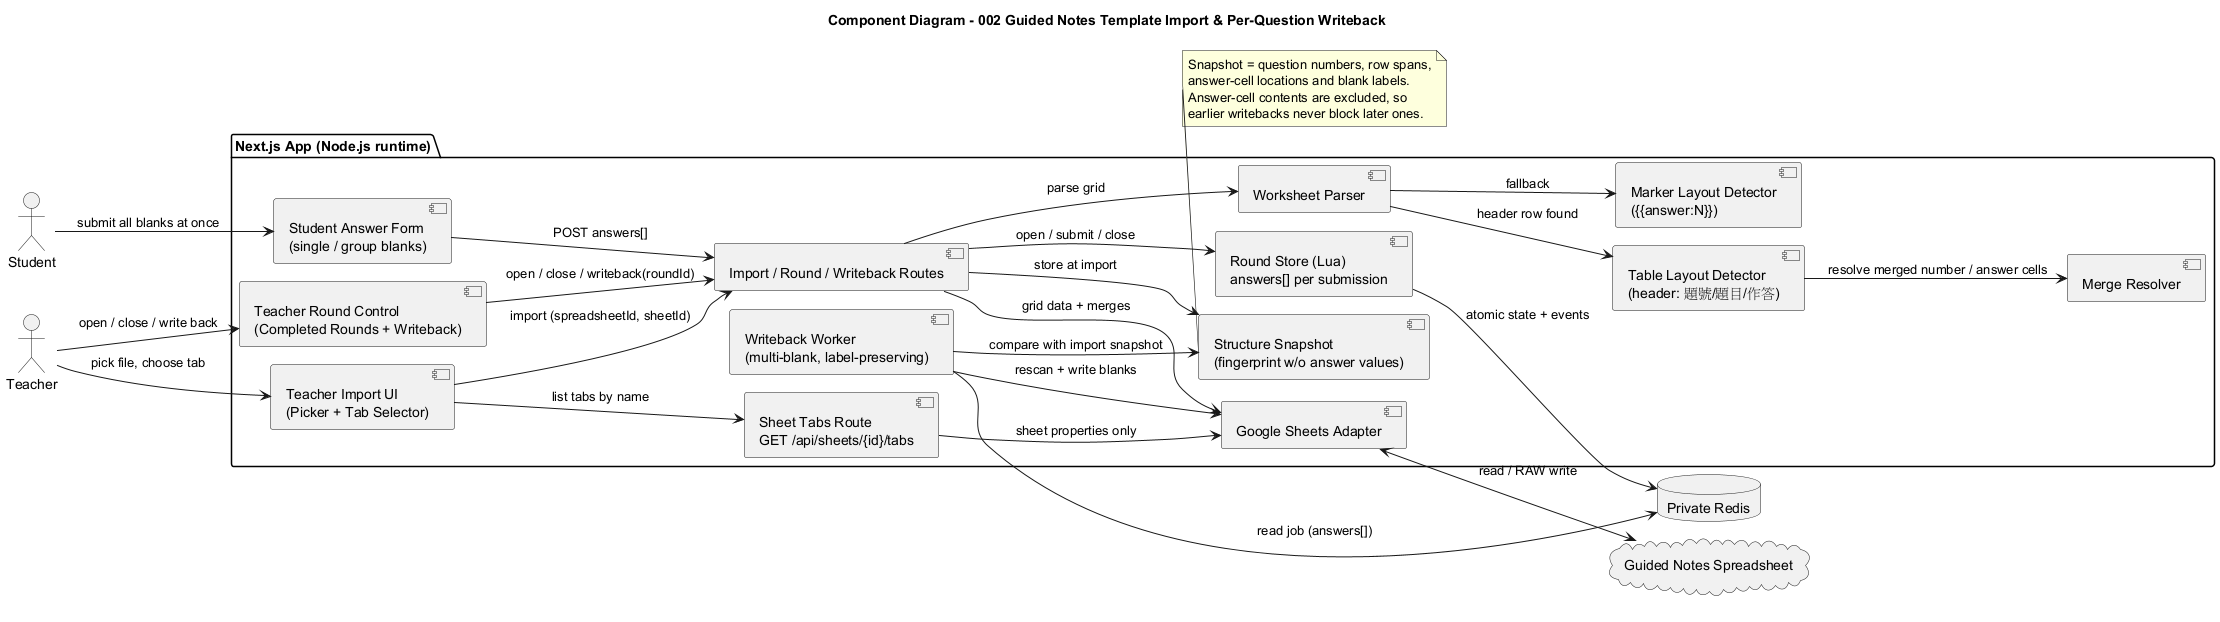

The diagram above was rendered by PlantUML. Its source (embedded in the PNG):
@startuml
!pragma layout smetana
title Component Diagram - 002 Guided Notes Template Import & Per-Question Writeback
left to right direction

actor Teacher
actor Student

package "Next.js App (Node.js runtime)" {
	component "Teacher Import UI\n(Picker + Tab Selector)" as ImportUI
	component "Teacher Round Control\n(Completed Rounds + Writeback)" as RoundUI
	component "Student Answer Form\n(single / group blanks)" as AnswerUI
	component "Sheet Tabs Route\nGET /api/sheets/{id}/tabs" as TabsAPI
	component "Import / Round / Writeback Routes" as AppAPI
	component "Worksheet Parser" as Parser
	component "Table Layout Detector\n(header: 題號/題目/作答)" as TableLayout
	component "Marker Layout Detector\n({{answer:N}})" as MarkerLayout
	component "Merge Resolver" as Merges
	component "Structure Snapshot\n(fingerprint w/o answer values)" as Structure
	component "Google Sheets Adapter" as SheetsAccess
	component "Round Store (Lua)\nanswers[] per submission" as RoundStore
	component "Writeback Worker\n(multi-blank, label-preserving)" as Worker
}

database "Private Redis" as Redis
cloud "Guided Notes Spreadsheet" as Sheet

Teacher --> ImportUI : pick file, choose tab
Teacher --> RoundUI : open / close / write back
Student --> AnswerUI : submit all blanks at once
ImportUI --> TabsAPI : list tabs by name
ImportUI --> AppAPI : import (spreadsheetId, sheetId)
RoundUI --> AppAPI : open / close / writeback(roundId)
AnswerUI --> AppAPI : POST answers[]
TabsAPI --> SheetsAccess : sheet properties only
AppAPI --> SheetsAccess : grid data + merges
AppAPI --> Parser : parse grid
Parser --> TableLayout : header row found
Parser --> MarkerLayout : fallback
TableLayout --> Merges : resolve merged number / answer cells
AppAPI --> Structure : store at import
AppAPI --> RoundStore : open / submit / close
RoundStore --> Redis : atomic state + events
Worker --> Redis : read job (answers[])
Worker --> SheetsAccess : rescan + write blanks
Worker --> Structure : compare with import snapshot
SheetsAccess <--> Sheet : read / RAW write

note bottom of Structure
	Snapshot = question numbers, row spans,
	answer-cell locations and blank labels.
	Answer-cell contents are excluded, so
	earlier writebacks never block later ones.
end note
@enduml